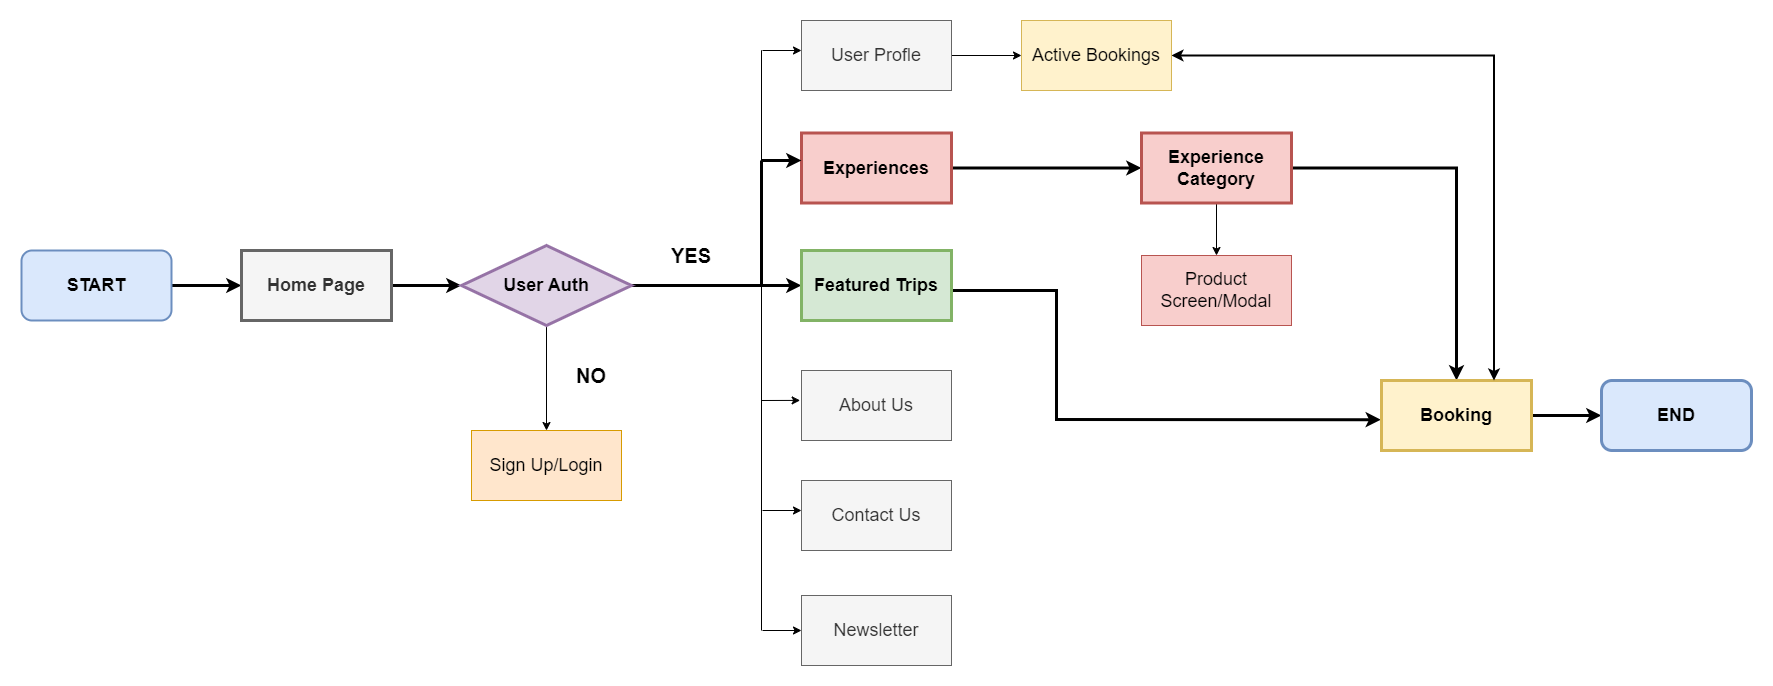

The diagram above was exported from draw.io. Its source (the exported page's mxGraphModel, read from the mxfile embedded in the PNG):
<mxGraphModel dx="2585" dy="1975" grid="1" gridSize="10" guides="1" tooltips="1" connect="1" arrows="1" fold="1" page="1" pageScale="1" pageWidth="1600" pageHeight="900" math="0" shadow="0">
  <root>
    <mxCell id="0" />
    <mxCell id="1" parent="0" />
    <mxCell id="O9uXYGyCJxqQ2mvDVPeC-5" value="" style="edgeStyle=orthogonalEdgeStyle;rounded=0;orthogonalLoop=1;jettySize=auto;html=1;strokeWidth=3;" parent="1" source="O9uXYGyCJxqQ2mvDVPeC-2" target="O9uXYGyCJxqQ2mvDVPeC-4" edge="1">
      <mxGeometry relative="1" as="geometry" />
    </mxCell>
    <mxCell id="O9uXYGyCJxqQ2mvDVPeC-2" value="&lt;font style=&quot;font-size: 18px;&quot;&gt;&lt;b&gt;START&lt;br&gt;&lt;/b&gt;&lt;/font&gt;" style="rounded=1;whiteSpace=wrap;html=1;fillColor=#dae8fc;strokeColor=#6c8ebf;strokeWidth=2;" parent="1" vertex="1">
      <mxGeometry x="50" y="70" width="150" height="70" as="geometry" />
    </mxCell>
    <mxCell id="O9uXYGyCJxqQ2mvDVPeC-7" style="edgeStyle=orthogonalEdgeStyle;rounded=0;orthogonalLoop=1;jettySize=auto;html=1;entryX=0;entryY=0.5;entryDx=0;entryDy=0;strokeWidth=3;" parent="1" source="O9uXYGyCJxqQ2mvDVPeC-4" target="O9uXYGyCJxqQ2mvDVPeC-6" edge="1">
      <mxGeometry relative="1" as="geometry" />
    </mxCell>
    <mxCell id="O9uXYGyCJxqQ2mvDVPeC-4" value="&lt;font style=&quot;font-size: 18px;&quot;&gt;&lt;b&gt;Home Page&lt;/b&gt;&lt;/font&gt;" style="rounded=0;whiteSpace=wrap;html=1;fillColor=#f5f5f5;fontColor=#333333;strokeColor=#666666;strokeWidth=3;" parent="1" vertex="1">
      <mxGeometry x="270" y="70" width="150" height="70" as="geometry" />
    </mxCell>
    <mxCell id="O9uXYGyCJxqQ2mvDVPeC-10" value="" style="edgeStyle=orthogonalEdgeStyle;rounded=0;orthogonalLoop=1;jettySize=auto;html=1;" parent="1" source="O9uXYGyCJxqQ2mvDVPeC-6" target="O9uXYGyCJxqQ2mvDVPeC-9" edge="1">
      <mxGeometry relative="1" as="geometry" />
    </mxCell>
    <mxCell id="O9uXYGyCJxqQ2mvDVPeC-45" value="" style="edgeStyle=orthogonalEdgeStyle;rounded=0;orthogonalLoop=1;jettySize=auto;html=1;strokeWidth=3;" parent="1" source="O9uXYGyCJxqQ2mvDVPeC-6" target="O9uXYGyCJxqQ2mvDVPeC-13" edge="1">
      <mxGeometry relative="1" as="geometry" />
    </mxCell>
    <mxCell id="O9uXYGyCJxqQ2mvDVPeC-6" value="&lt;font style=&quot;font-size: 18px;&quot;&gt;&lt;b&gt;User Auth&lt;/b&gt;&lt;/font&gt;" style="rhombus;whiteSpace=wrap;html=1;fillColor=#e1d5e7;strokeColor=#9673a6;strokeWidth=3;" parent="1" vertex="1">
      <mxGeometry x="490" y="65" width="170" height="80" as="geometry" />
    </mxCell>
    <mxCell id="O9uXYGyCJxqQ2mvDVPeC-9" value="&lt;font style=&quot;font-size: 18px;&quot;&gt;Sign Up/Login&lt;/font&gt;" style="rounded=0;whiteSpace=wrap;html=1;fillColor=#ffe6cc;strokeColor=#d79b00;" parent="1" vertex="1">
      <mxGeometry x="500" y="250" width="150" height="70" as="geometry" />
    </mxCell>
    <mxCell id="O9uXYGyCJxqQ2mvDVPeC-11" value="&lt;font size=&quot;1&quot; style=&quot;&quot;&gt;&lt;b style=&quot;font-size: 20px;&quot;&gt;NO&lt;/b&gt;&lt;/font&gt;" style="text;html=1;align=center;verticalAlign=middle;whiteSpace=wrap;rounded=0;" parent="1" vertex="1">
      <mxGeometry x="590" y="180" width="60" height="30" as="geometry" />
    </mxCell>
    <mxCell id="O9uXYGyCJxqQ2mvDVPeC-22" value="" style="edgeStyle=orthogonalEdgeStyle;rounded=0;orthogonalLoop=1;jettySize=auto;html=1;strokeWidth=3;" parent="1" source="O9uXYGyCJxqQ2mvDVPeC-12" target="O9uXYGyCJxqQ2mvDVPeC-15" edge="1">
      <mxGeometry relative="1" as="geometry" />
    </mxCell>
    <mxCell id="O9uXYGyCJxqQ2mvDVPeC-12" value="&lt;span style=&quot;font-size: 18px;&quot;&gt;&lt;b&gt;Experiences&lt;/b&gt;&lt;/span&gt;" style="rounded=0;whiteSpace=wrap;html=1;fillColor=#f8cecc;strokeColor=#b85450;strokeWidth=3;" parent="1" vertex="1">
      <mxGeometry x="830" y="-47.5" width="150" height="70" as="geometry" />
    </mxCell>
    <mxCell id="da8kE-RhYXynudaTNAQt-3" style="edgeStyle=orthogonalEdgeStyle;rounded=0;orthogonalLoop=1;jettySize=auto;html=1;entryX=-0.004;entryY=0.559;entryDx=0;entryDy=0;entryPerimeter=0;strokeWidth=3;" edge="1" parent="1" target="O9uXYGyCJxqQ2mvDVPeC-26">
      <mxGeometry relative="1" as="geometry">
        <mxPoint x="965" y="110" as="sourcePoint" />
        <mxPoint x="1405" y="240" as="targetPoint" />
        <Array as="points">
          <mxPoint x="1085" y="110" />
          <mxPoint x="1085" y="239" />
        </Array>
      </mxGeometry>
    </mxCell>
    <mxCell id="O9uXYGyCJxqQ2mvDVPeC-13" value="&lt;span style=&quot;font-size: 18px;&quot;&gt;&lt;b&gt;Featured Trips&lt;/b&gt;&lt;/span&gt;" style="rounded=0;whiteSpace=wrap;html=1;fillColor=#d5e8d4;strokeColor=#82b366;strokeWidth=3;" parent="1" vertex="1">
      <mxGeometry x="830" y="70" width="150" height="70" as="geometry" />
    </mxCell>
    <mxCell id="O9uXYGyCJxqQ2mvDVPeC-42" value="" style="edgeStyle=orthogonalEdgeStyle;rounded=0;orthogonalLoop=1;jettySize=auto;html=1;" parent="1" source="O9uXYGyCJxqQ2mvDVPeC-14" target="O9uXYGyCJxqQ2mvDVPeC-41" edge="1">
      <mxGeometry relative="1" as="geometry" />
    </mxCell>
    <mxCell id="O9uXYGyCJxqQ2mvDVPeC-14" value="&lt;span style=&quot;font-size: 18px;&quot;&gt;User Profle&lt;/span&gt;" style="rounded=0;whiteSpace=wrap;html=1;fillColor=#f5f5f5;fontColor=#333333;strokeColor=#666666;" parent="1" vertex="1">
      <mxGeometry x="830" y="-160" width="150" height="70" as="geometry" />
    </mxCell>
    <mxCell id="da8kE-RhYXynudaTNAQt-4" value="" style="edgeStyle=orthogonalEdgeStyle;rounded=0;orthogonalLoop=1;jettySize=auto;html=1;" edge="1" parent="1" source="O9uXYGyCJxqQ2mvDVPeC-15" target="O9uXYGyCJxqQ2mvDVPeC-17">
      <mxGeometry relative="1" as="geometry" />
    </mxCell>
    <mxCell id="da8kE-RhYXynudaTNAQt-6" style="edgeStyle=orthogonalEdgeStyle;rounded=0;orthogonalLoop=1;jettySize=auto;html=1;entryX=0.5;entryY=0;entryDx=0;entryDy=0;strokeWidth=3;" edge="1" parent="1" source="O9uXYGyCJxqQ2mvDVPeC-15" target="O9uXYGyCJxqQ2mvDVPeC-26">
      <mxGeometry relative="1" as="geometry" />
    </mxCell>
    <mxCell id="O9uXYGyCJxqQ2mvDVPeC-15" value="&lt;span style=&quot;font-size: 18px;&quot;&gt;&lt;b&gt;Experience Category&lt;/b&gt;&lt;/span&gt;" style="rounded=0;whiteSpace=wrap;html=1;fillColor=#f8cecc;strokeColor=#b85450;strokeWidth=3;" parent="1" vertex="1">
      <mxGeometry x="1170" y="-47.5" width="150" height="70" as="geometry" />
    </mxCell>
    <mxCell id="O9uXYGyCJxqQ2mvDVPeC-17" value="&lt;span style=&quot;font-size: 18px;&quot;&gt;Product Screen/Modal&lt;/span&gt;" style="rounded=0;whiteSpace=wrap;html=1;fillColor=#f8cecc;strokeColor=#b85450;" parent="1" vertex="1">
      <mxGeometry x="1170" y="75" width="150" height="70" as="geometry" />
    </mxCell>
    <mxCell id="O9uXYGyCJxqQ2mvDVPeC-18" value="&lt;span style=&quot;font-size: 18px;&quot;&gt;Newsletter&lt;/span&gt;" style="rounded=0;whiteSpace=wrap;html=1;fillColor=#f5f5f5;fontColor=#333333;strokeColor=#666666;" parent="1" vertex="1">
      <mxGeometry x="830" y="415" width="150" height="70" as="geometry" />
    </mxCell>
    <mxCell id="O9uXYGyCJxqQ2mvDVPeC-19" value="&lt;span style=&quot;font-size: 18px;&quot;&gt;About Us&lt;/span&gt;" style="rounded=0;whiteSpace=wrap;html=1;fillColor=#f5f5f5;fontColor=#333333;strokeColor=#666666;" parent="1" vertex="1">
      <mxGeometry x="830" y="190" width="150" height="70" as="geometry" />
    </mxCell>
    <mxCell id="O9uXYGyCJxqQ2mvDVPeC-21" value="&lt;span style=&quot;font-size: 18px;&quot;&gt;Contact Us&lt;/span&gt;" style="rounded=0;whiteSpace=wrap;html=1;fillColor=#f5f5f5;fontColor=#333333;strokeColor=#666666;" parent="1" vertex="1">
      <mxGeometry x="830" y="300" width="150" height="70" as="geometry" />
    </mxCell>
    <mxCell id="da8kE-RhYXynudaTNAQt-8" value="" style="edgeStyle=orthogonalEdgeStyle;rounded=0;orthogonalLoop=1;jettySize=auto;html=1;strokeWidth=3;" edge="1" parent="1" source="O9uXYGyCJxqQ2mvDVPeC-26" target="O9uXYGyCJxqQ2mvDVPeC-38">
      <mxGeometry relative="1" as="geometry" />
    </mxCell>
    <mxCell id="O9uXYGyCJxqQ2mvDVPeC-26" value="&lt;span style=&quot;font-size: 18px;&quot;&gt;&lt;b&gt;Booking&lt;/b&gt;&lt;/span&gt;" style="rounded=0;whiteSpace=wrap;html=1;fillColor=#fff2cc;strokeColor=#d6b656;strokeWidth=3;" parent="1" vertex="1">
      <mxGeometry x="1410" y="200" width="150" height="70" as="geometry" />
    </mxCell>
    <mxCell id="O9uXYGyCJxqQ2mvDVPeC-38" value="&lt;font style=&quot;font-size: 18px;&quot;&gt;&lt;b&gt;END&lt;br&gt;&lt;/b&gt;&lt;/font&gt;" style="rounded=1;whiteSpace=wrap;html=1;fillColor=#dae8fc;strokeColor=#6c8ebf;strokeWidth=3;" parent="1" vertex="1">
      <mxGeometry x="1630" y="200" width="150" height="70" as="geometry" />
    </mxCell>
    <mxCell id="da8kE-RhYXynudaTNAQt-7" style="edgeStyle=orthogonalEdgeStyle;rounded=0;orthogonalLoop=1;jettySize=auto;html=1;exitX=1;exitY=0.5;exitDx=0;exitDy=0;entryX=0.75;entryY=0;entryDx=0;entryDy=0;startArrow=classic;startFill=1;strokeWidth=2;" edge="1" parent="1" source="O9uXYGyCJxqQ2mvDVPeC-41" target="O9uXYGyCJxqQ2mvDVPeC-26">
      <mxGeometry relative="1" as="geometry" />
    </mxCell>
    <mxCell id="O9uXYGyCJxqQ2mvDVPeC-41" value="&lt;span style=&quot;font-size: 18px;&quot;&gt;Active Bookings&lt;/span&gt;" style="rounded=0;whiteSpace=wrap;html=1;fillColor=#fff2cc;strokeColor=#d6b656;" parent="1" vertex="1">
      <mxGeometry x="1050" y="-160" width="150" height="70" as="geometry" />
    </mxCell>
    <mxCell id="O9uXYGyCJxqQ2mvDVPeC-47" value="" style="endArrow=none;html=1;rounded=0;" parent="1" edge="1">
      <mxGeometry width="50" height="50" relative="1" as="geometry">
        <mxPoint x="790" y="120" as="sourcePoint" />
        <mxPoint x="790" y="-130" as="targetPoint" />
      </mxGeometry>
    </mxCell>
    <mxCell id="O9uXYGyCJxqQ2mvDVPeC-48" value="" style="endArrow=none;html=1;rounded=0;" parent="1" edge="1">
      <mxGeometry width="50" height="50" relative="1" as="geometry">
        <mxPoint x="790" y="450" as="sourcePoint" />
        <mxPoint x="790" y="-130" as="targetPoint" />
      </mxGeometry>
    </mxCell>
    <mxCell id="O9uXYGyCJxqQ2mvDVPeC-49" value="" style="endArrow=classic;html=1;rounded=0;entryX=-0.009;entryY=0.427;entryDx=0;entryDy=0;entryPerimeter=0;" parent="1" target="O9uXYGyCJxqQ2mvDVPeC-19" edge="1">
      <mxGeometry width="50" height="50" relative="1" as="geometry">
        <mxPoint x="790" y="220" as="sourcePoint" />
        <mxPoint x="850" y="200" as="targetPoint" />
      </mxGeometry>
    </mxCell>
    <mxCell id="O9uXYGyCJxqQ2mvDVPeC-50" value="" style="endArrow=classic;html=1;rounded=0;entryX=-0.009;entryY=0.427;entryDx=0;entryDy=0;entryPerimeter=0;" parent="1" edge="1">
      <mxGeometry width="50" height="50" relative="1" as="geometry">
        <mxPoint x="791" y="330" as="sourcePoint" />
        <mxPoint x="830" y="330" as="targetPoint" />
      </mxGeometry>
    </mxCell>
    <mxCell id="O9uXYGyCJxqQ2mvDVPeC-51" value="" style="endArrow=classic;html=1;rounded=0;entryX=-0.009;entryY=0.427;entryDx=0;entryDy=0;entryPerimeter=0;" parent="1" edge="1">
      <mxGeometry width="50" height="50" relative="1" as="geometry">
        <mxPoint x="791" y="450" as="sourcePoint" />
        <mxPoint x="830" y="450" as="targetPoint" />
      </mxGeometry>
    </mxCell>
    <mxCell id="O9uXYGyCJxqQ2mvDVPeC-52" value="" style="endArrow=classic;html=1;rounded=0;entryX=-0.009;entryY=0.427;entryDx=0;entryDy=0;entryPerimeter=0;strokeWidth=3;" parent="1" edge="1">
      <mxGeometry width="50" height="50" relative="1" as="geometry">
        <mxPoint x="790" y="-20" as="sourcePoint" />
        <mxPoint x="830" y="-20.000000000000007" as="targetPoint" />
      </mxGeometry>
    </mxCell>
    <mxCell id="O9uXYGyCJxqQ2mvDVPeC-53" value="" style="endArrow=classic;html=1;rounded=0;entryX=-0.009;entryY=0.427;entryDx=0;entryDy=0;entryPerimeter=0;" parent="1" edge="1">
      <mxGeometry width="50" height="50" relative="1" as="geometry">
        <mxPoint x="791" y="-130" as="sourcePoint" />
        <mxPoint x="830" y="-130" as="targetPoint" />
      </mxGeometry>
    </mxCell>
    <mxCell id="S45g6dSV5__ySFcslaFM-1" value="&lt;font size=&quot;1&quot; style=&quot;&quot;&gt;&lt;b style=&quot;font-size: 20px;&quot;&gt;YES&lt;/b&gt;&lt;/font&gt;" style="text;html=1;align=center;verticalAlign=middle;whiteSpace=wrap;rounded=0;" parent="1" vertex="1">
      <mxGeometry x="690" y="60" width="60" height="30" as="geometry" />
    </mxCell>
    <mxCell id="da8kE-RhYXynudaTNAQt-9" value="" style="endArrow=none;html=1;rounded=0;strokeWidth=3;" edge="1" parent="1">
      <mxGeometry width="50" height="50" relative="1" as="geometry">
        <mxPoint x="790" y="104" as="sourcePoint" />
        <mxPoint x="790" y="-20" as="targetPoint" />
      </mxGeometry>
    </mxCell>
  </root>
</mxGraphModel>